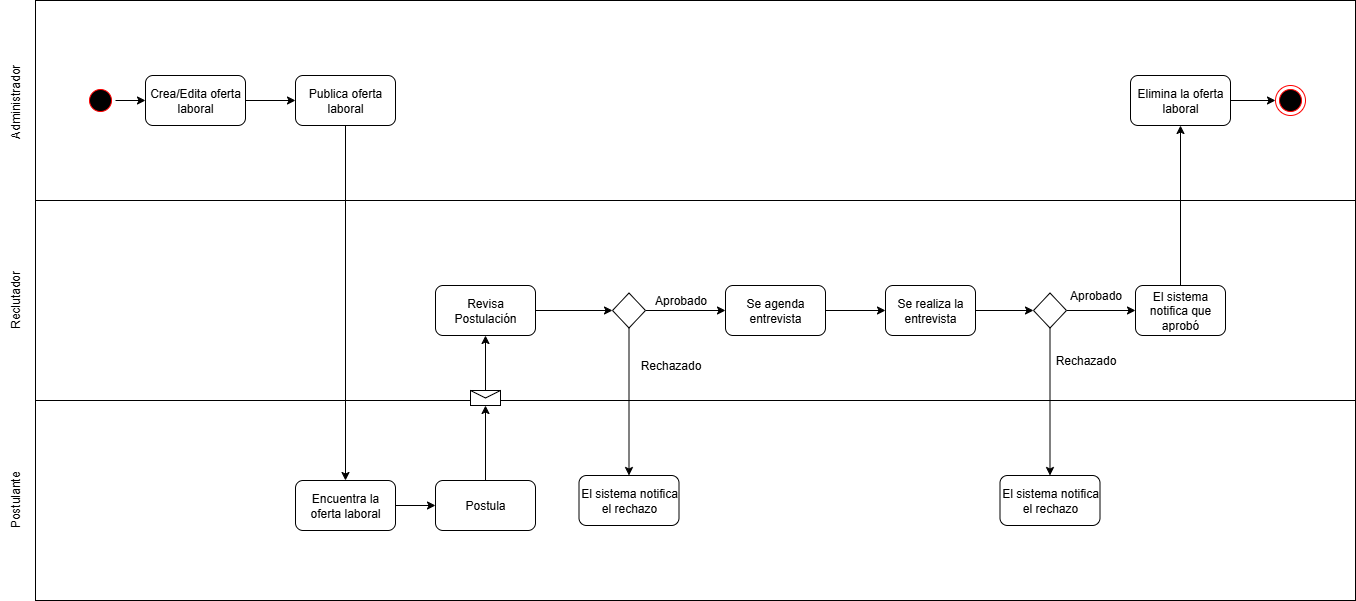

The diagram above was exported from draw.io. Its source (the exported page's mxGraphModel, read from the mxfile embedded in the PNG):
<mxGraphModel dx="1426" dy="785" grid="1" gridSize="10" guides="1" tooltips="1" connect="1" arrows="1" fold="1" page="1" pageScale="1" pageWidth="827" pageHeight="1169" math="0" shadow="0">
  <root>
    <mxCell id="0" />
    <mxCell id="1" parent="0" />
    <mxCell id="RF-nY3Ic9RlrrYHv7C05-1" value="" style="rounded=0;whiteSpace=wrap;html=1;" parent="1" vertex="1">
      <mxGeometry x="160" y="80" width="1320" height="200" as="geometry" />
    </mxCell>
    <mxCell id="RF-nY3Ic9RlrrYHv7C05-2" value="" style="rounded=0;whiteSpace=wrap;html=1;" parent="1" vertex="1">
      <mxGeometry x="160" y="280" width="1320" height="200" as="geometry" />
    </mxCell>
    <mxCell id="RF-nY3Ic9RlrrYHv7C05-3" value="" style="rounded=0;whiteSpace=wrap;html=1;" parent="1" vertex="1">
      <mxGeometry x="160" y="480" width="1320" height="200" as="geometry" />
    </mxCell>
    <mxCell id="RF-nY3Ic9RlrrYHv7C05-4" value="Administrador&amp;nbsp;" style="text;html=1;align=center;verticalAlign=middle;resizable=0;points=[];autosize=1;strokeColor=none;fillColor=none;rotation=-90;" parent="1" vertex="1">
      <mxGeometry x="90" y="165" width="100" height="30" as="geometry" />
    </mxCell>
    <mxCell id="RF-nY3Ic9RlrrYHv7C05-5" value="Reclutador" style="text;html=1;align=center;verticalAlign=middle;resizable=0;points=[];autosize=1;strokeColor=none;fillColor=none;rotation=-90;" parent="1" vertex="1">
      <mxGeometry x="100" y="365" width="80" height="30" as="geometry" />
    </mxCell>
    <mxCell id="RF-nY3Ic9RlrrYHv7C05-6" value="Postulante" style="text;html=1;align=center;verticalAlign=middle;resizable=0;points=[];autosize=1;strokeColor=none;fillColor=none;rotation=-90;" parent="1" vertex="1">
      <mxGeometry x="100" y="565" width="80" height="30" as="geometry" />
    </mxCell>
    <mxCell id="5zdmToQQSJlyVGh9CPgD-4" style="edgeStyle=orthogonalEdgeStyle;rounded=0;orthogonalLoop=1;jettySize=auto;html=1;exitX=1;exitY=0.5;exitDx=0;exitDy=0;entryX=0;entryY=0.5;entryDx=0;entryDy=0;" parent="1" source="5zdmToQQSJlyVGh9CPgD-1" target="5zdmToQQSJlyVGh9CPgD-2" edge="1">
      <mxGeometry relative="1" as="geometry" />
    </mxCell>
    <mxCell id="5zdmToQQSJlyVGh9CPgD-1" value="" style="ellipse;html=1;shape=startState;fillColor=#000000;strokeColor=#ff0000;" parent="1" vertex="1">
      <mxGeometry x="210" y="165" width="30" height="30" as="geometry" />
    </mxCell>
    <mxCell id="5zdmToQQSJlyVGh9CPgD-5" style="edgeStyle=orthogonalEdgeStyle;rounded=0;orthogonalLoop=1;jettySize=auto;html=1;exitX=1;exitY=0.5;exitDx=0;exitDy=0;" parent="1" source="5zdmToQQSJlyVGh9CPgD-2" target="5zdmToQQSJlyVGh9CPgD-3" edge="1">
      <mxGeometry relative="1" as="geometry" />
    </mxCell>
    <mxCell id="5zdmToQQSJlyVGh9CPgD-2" value="Crea/Edita oferta laboral" style="rounded=1;whiteSpace=wrap;html=1;" parent="1" vertex="1">
      <mxGeometry x="270" y="155" width="100" height="50" as="geometry" />
    </mxCell>
    <mxCell id="DfsrJCn3ual959uvf5JG-3" style="edgeStyle=orthogonalEdgeStyle;rounded=0;orthogonalLoop=1;jettySize=auto;html=1;exitX=0.5;exitY=1;exitDx=0;exitDy=0;entryX=0.5;entryY=0;entryDx=0;entryDy=0;" parent="1" source="5zdmToQQSJlyVGh9CPgD-3" target="DfsrJCn3ual959uvf5JG-1" edge="1">
      <mxGeometry relative="1" as="geometry" />
    </mxCell>
    <mxCell id="5zdmToQQSJlyVGh9CPgD-3" value="Publica oferta laboral" style="rounded=1;whiteSpace=wrap;html=1;" parent="1" vertex="1">
      <mxGeometry x="420" y="155" width="100" height="50" as="geometry" />
    </mxCell>
    <mxCell id="DfsrJCn3ual959uvf5JG-4" style="edgeStyle=orthogonalEdgeStyle;rounded=0;orthogonalLoop=1;jettySize=auto;html=1;exitX=1;exitY=0.5;exitDx=0;exitDy=0;entryX=0;entryY=0.5;entryDx=0;entryDy=0;" parent="1" source="DfsrJCn3ual959uvf5JG-1" target="DfsrJCn3ual959uvf5JG-2" edge="1">
      <mxGeometry relative="1" as="geometry" />
    </mxCell>
    <mxCell id="DfsrJCn3ual959uvf5JG-1" value="Encuentra la oferta laboral" style="rounded=1;whiteSpace=wrap;html=1;" parent="1" vertex="1">
      <mxGeometry x="420" y="560" width="100" height="50" as="geometry" />
    </mxCell>
    <mxCell id="mWLhdobtPwUhr2lXWKmN-11" style="edgeStyle=orthogonalEdgeStyle;rounded=0;orthogonalLoop=1;jettySize=auto;html=1;exitX=0.5;exitY=0;exitDx=0;exitDy=0;entryX=0.5;entryY=1;entryDx=0;entryDy=0;" parent="1" source="DfsrJCn3ual959uvf5JG-2" target="mWLhdobtPwUhr2lXWKmN-1" edge="1">
      <mxGeometry relative="1" as="geometry" />
    </mxCell>
    <mxCell id="DfsrJCn3ual959uvf5JG-2" value="Postula" style="rounded=1;whiteSpace=wrap;html=1;" parent="1" vertex="1">
      <mxGeometry x="560" y="560" width="100" height="50" as="geometry" />
    </mxCell>
    <mxCell id="mWLhdobtPwUhr2lXWKmN-12" style="edgeStyle=orthogonalEdgeStyle;rounded=0;orthogonalLoop=1;jettySize=auto;html=1;exitX=0.5;exitY=0;exitDx=0;exitDy=0;entryX=0.5;entryY=1;entryDx=0;entryDy=0;" parent="1" source="mWLhdobtPwUhr2lXWKmN-1" target="mWLhdobtPwUhr2lXWKmN-2" edge="1">
      <mxGeometry relative="1" as="geometry" />
    </mxCell>
    <mxCell id="mWLhdobtPwUhr2lXWKmN-1" value="" style="shape=message;html=1;html=1;outlineConnect=0;labelPosition=center;verticalLabelPosition=bottom;align=center;verticalAlign=top;" parent="1" vertex="1">
      <mxGeometry x="595" y="470" width="30" height="15" as="geometry" />
    </mxCell>
    <mxCell id="mWLhdobtPwUhr2lXWKmN-14" style="edgeStyle=orthogonalEdgeStyle;rounded=0;orthogonalLoop=1;jettySize=auto;html=1;exitX=1;exitY=0.5;exitDx=0;exitDy=0;entryX=0;entryY=0.5;entryDx=0;entryDy=0;" parent="1" source="mWLhdobtPwUhr2lXWKmN-2" target="mWLhdobtPwUhr2lXWKmN-3" edge="1">
      <mxGeometry relative="1" as="geometry" />
    </mxCell>
    <mxCell id="mWLhdobtPwUhr2lXWKmN-2" value="Revisa Postulación" style="rounded=1;whiteSpace=wrap;html=1;" parent="1" vertex="1">
      <mxGeometry x="560" y="365" width="100" height="50" as="geometry" />
    </mxCell>
    <mxCell id="mWLhdobtPwUhr2lXWKmN-15" style="edgeStyle=orthogonalEdgeStyle;rounded=0;orthogonalLoop=1;jettySize=auto;html=1;exitX=1;exitY=0.5;exitDx=0;exitDy=0;" parent="1" source="mWLhdobtPwUhr2lXWKmN-3" target="mWLhdobtPwUhr2lXWKmN-4" edge="1">
      <mxGeometry relative="1" as="geometry" />
    </mxCell>
    <mxCell id="mWLhdobtPwUhr2lXWKmN-19" style="edgeStyle=orthogonalEdgeStyle;rounded=0;orthogonalLoop=1;jettySize=auto;html=1;exitX=0.5;exitY=1;exitDx=0;exitDy=0;" parent="1" source="mWLhdobtPwUhr2lXWKmN-3" target="mWLhdobtPwUhr2lXWKmN-5" edge="1">
      <mxGeometry relative="1" as="geometry" />
    </mxCell>
    <mxCell id="mWLhdobtPwUhr2lXWKmN-3" value="" style="rhombus;whiteSpace=wrap;html=1;" parent="1" vertex="1">
      <mxGeometry x="737" y="372.5" width="33" height="35" as="geometry" />
    </mxCell>
    <mxCell id="mWLhdobtPwUhr2lXWKmN-16" style="edgeStyle=orthogonalEdgeStyle;rounded=0;orthogonalLoop=1;jettySize=auto;html=1;exitX=1;exitY=0.5;exitDx=0;exitDy=0;entryX=0;entryY=0.5;entryDx=0;entryDy=0;" parent="1" source="mWLhdobtPwUhr2lXWKmN-4" target="mWLhdobtPwUhr2lXWKmN-6" edge="1">
      <mxGeometry relative="1" as="geometry" />
    </mxCell>
    <mxCell id="mWLhdobtPwUhr2lXWKmN-4" value="Se agenda entrevista" style="rounded=1;whiteSpace=wrap;html=1;" parent="1" vertex="1">
      <mxGeometry x="850" y="365" width="100" height="50" as="geometry" />
    </mxCell>
    <mxCell id="mWLhdobtPwUhr2lXWKmN-5" value="El sistema notifica el rechazo" style="rounded=1;whiteSpace=wrap;html=1;" parent="1" vertex="1">
      <mxGeometry x="703.5" y="555" width="100" height="50" as="geometry" />
    </mxCell>
    <mxCell id="mWLhdobtPwUhr2lXWKmN-17" style="edgeStyle=orthogonalEdgeStyle;rounded=0;orthogonalLoop=1;jettySize=auto;html=1;exitX=1;exitY=0.5;exitDx=0;exitDy=0;" parent="1" source="mWLhdobtPwUhr2lXWKmN-6" target="mWLhdobtPwUhr2lXWKmN-7" edge="1">
      <mxGeometry relative="1" as="geometry" />
    </mxCell>
    <mxCell id="mWLhdobtPwUhr2lXWKmN-6" value="Se realiza la entrevista" style="rounded=1;whiteSpace=wrap;html=1;" parent="1" vertex="1">
      <mxGeometry x="1010" y="365" width="90" height="50" as="geometry" />
    </mxCell>
    <mxCell id="mWLhdobtPwUhr2lXWKmN-18" style="edgeStyle=orthogonalEdgeStyle;rounded=0;orthogonalLoop=1;jettySize=auto;html=1;exitX=1;exitY=0.5;exitDx=0;exitDy=0;entryX=0;entryY=0.5;entryDx=0;entryDy=0;" parent="1" source="mWLhdobtPwUhr2lXWKmN-7" target="mWLhdobtPwUhr2lXWKmN-8" edge="1">
      <mxGeometry relative="1" as="geometry" />
    </mxCell>
    <mxCell id="mWLhdobtPwUhr2lXWKmN-20" style="edgeStyle=orthogonalEdgeStyle;rounded=0;orthogonalLoop=1;jettySize=auto;html=1;exitX=0.5;exitY=1;exitDx=0;exitDy=0;entryX=0.5;entryY=0;entryDx=0;entryDy=0;" parent="1" source="mWLhdobtPwUhr2lXWKmN-7" target="mWLhdobtPwUhr2lXWKmN-9" edge="1">
      <mxGeometry relative="1" as="geometry" />
    </mxCell>
    <mxCell id="mWLhdobtPwUhr2lXWKmN-7" value="" style="rhombus;whiteSpace=wrap;html=1;" parent="1" vertex="1">
      <mxGeometry x="1158" y="372.5" width="33" height="35" as="geometry" />
    </mxCell>
    <mxCell id="s00fe5n6ysO1_AXT8ggc-6" style="edgeStyle=orthogonalEdgeStyle;rounded=0;orthogonalLoop=1;jettySize=auto;html=1;exitX=0.5;exitY=0;exitDx=0;exitDy=0;entryX=0.5;entryY=1;entryDx=0;entryDy=0;" parent="1" source="mWLhdobtPwUhr2lXWKmN-8" target="s00fe5n6ysO1_AXT8ggc-5" edge="1">
      <mxGeometry relative="1" as="geometry" />
    </mxCell>
    <mxCell id="mWLhdobtPwUhr2lXWKmN-8" value="El sistema notifica que aprobó" style="rounded=1;whiteSpace=wrap;html=1;" parent="1" vertex="1">
      <mxGeometry x="1260" y="365" width="90" height="50" as="geometry" />
    </mxCell>
    <mxCell id="mWLhdobtPwUhr2lXWKmN-9" value="El sistema notifica el rechazo" style="rounded=1;whiteSpace=wrap;html=1;" parent="1" vertex="1">
      <mxGeometry x="1124.5" y="555" width="100" height="50" as="geometry" />
    </mxCell>
    <mxCell id="s00fe5n6ysO1_AXT8ggc-1" value="Aprobado" style="text;html=1;align=center;verticalAlign=middle;resizable=0;points=[];autosize=1;strokeColor=none;fillColor=none;" parent="1" vertex="1">
      <mxGeometry x="765" y="365" width="80" height="30" as="geometry" />
    </mxCell>
    <mxCell id="s00fe5n6ysO1_AXT8ggc-2" value="Rechazado" style="text;html=1;align=center;verticalAlign=middle;resizable=0;points=[];autosize=1;strokeColor=none;fillColor=none;" parent="1" vertex="1">
      <mxGeometry x="755" y="430" width="80" height="30" as="geometry" />
    </mxCell>
    <mxCell id="s00fe5n6ysO1_AXT8ggc-3" value="Aprobado" style="text;html=1;align=center;verticalAlign=middle;resizable=0;points=[];autosize=1;strokeColor=none;fillColor=none;" parent="1" vertex="1">
      <mxGeometry x="1180" y="360" width="80" height="30" as="geometry" />
    </mxCell>
    <mxCell id="s00fe5n6ysO1_AXT8ggc-4" value="Rechazado" style="text;html=1;align=center;verticalAlign=middle;resizable=0;points=[];autosize=1;strokeColor=none;fillColor=none;" parent="1" vertex="1">
      <mxGeometry x="1170" y="425" width="80" height="30" as="geometry" />
    </mxCell>
    <mxCell id="kLWAQtVx-BJ-9ZeywbQT-2" style="edgeStyle=orthogonalEdgeStyle;rounded=0;orthogonalLoop=1;jettySize=auto;html=1;exitX=1;exitY=0.5;exitDx=0;exitDy=0;entryX=0;entryY=0.5;entryDx=0;entryDy=0;" parent="1" source="s00fe5n6ysO1_AXT8ggc-5" target="kLWAQtVx-BJ-9ZeywbQT-1" edge="1">
      <mxGeometry relative="1" as="geometry" />
    </mxCell>
    <mxCell id="s00fe5n6ysO1_AXT8ggc-5" value="Elimina la oferta laboral" style="rounded=1;whiteSpace=wrap;html=1;" parent="1" vertex="1">
      <mxGeometry x="1255" y="155" width="100" height="50" as="geometry" />
    </mxCell>
    <mxCell id="kLWAQtVx-BJ-9ZeywbQT-1" value="" style="ellipse;html=1;shape=endState;fillColor=#000000;strokeColor=#ff0000;" parent="1" vertex="1">
      <mxGeometry x="1400" y="165" width="30" height="30" as="geometry" />
    </mxCell>
  </root>
</mxGraphModel>